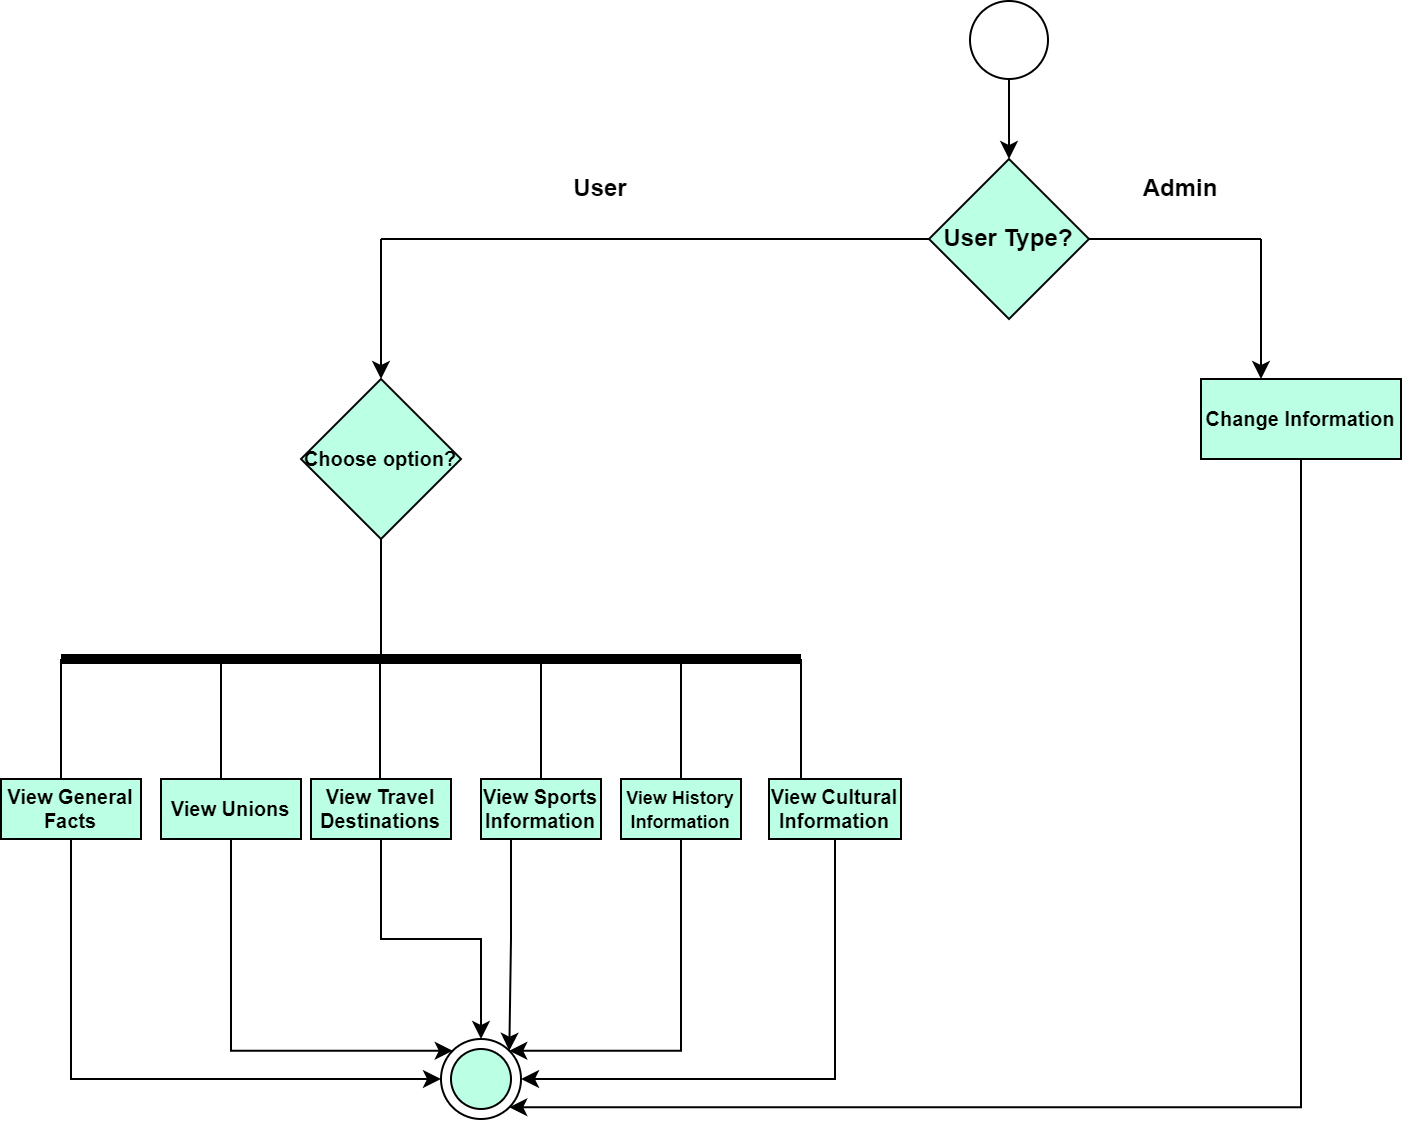

The diagram above was exported from draw.io. Its source (the exported page's mxGraphModel, read from the mxfile embedded in the PNG):
<mxGraphModel dx="1900" dy="523" grid="1" gridSize="10" guides="1" tooltips="1" connect="1" arrows="1" fold="1" page="1" pageScale="1" pageWidth="850" pageHeight="1100" math="0" shadow="0">
  <root>
    <mxCell id="0" />
    <mxCell id="1" parent="0" />
    <mxCell id="TRDHnd43Y_Wfm1z0MseD-1" value="" style="ellipse;whiteSpace=wrap;html=1;aspect=fixed;" parent="1" vertex="1">
      <mxGeometry x="394.5" y="571" width="39" height="39" as="geometry" />
    </mxCell>
    <mxCell id="TRDHnd43Y_Wfm1z0MseD-2" value="" style="endArrow=classic;html=1;rounded=0;exitX=0.5;exitY=1;exitDx=0;exitDy=0;" parent="1" source="TRDHnd43Y_Wfm1z0MseD-1" edge="1">
      <mxGeometry width="50" height="50" relative="1" as="geometry">
        <mxPoint x="400" y="530" as="sourcePoint" />
        <mxPoint x="414" y="650" as="targetPoint" />
      </mxGeometry>
    </mxCell>
    <mxCell id="TRDHnd43Y_Wfm1z0MseD-3" value="&lt;b&gt;User Type?&lt;/b&gt;" style="rhombus;whiteSpace=wrap;html=1;fillColor=#BBFFE4;" parent="1" vertex="1">
      <mxGeometry x="374" y="650" width="80" height="80" as="geometry" />
    </mxCell>
    <mxCell id="TRDHnd43Y_Wfm1z0MseD-4" value="" style="endArrow=none;html=1;rounded=0;exitX=1;exitY=0.5;exitDx=0;exitDy=0;" parent="1" source="TRDHnd43Y_Wfm1z0MseD-3" edge="1">
      <mxGeometry width="50" height="50" relative="1" as="geometry">
        <mxPoint x="400" y="830" as="sourcePoint" />
        <mxPoint x="540" y="690" as="targetPoint" />
      </mxGeometry>
    </mxCell>
    <mxCell id="TRDHnd43Y_Wfm1z0MseD-5" value="" style="endArrow=none;html=1;rounded=0;exitX=0;exitY=0.5;exitDx=0;exitDy=0;" parent="1" source="TRDHnd43Y_Wfm1z0MseD-3" edge="1">
      <mxGeometry width="50" height="50" relative="1" as="geometry">
        <mxPoint x="400" y="830" as="sourcePoint" />
        <mxPoint x="100" y="690" as="targetPoint" />
      </mxGeometry>
    </mxCell>
    <mxCell id="TRDHnd43Y_Wfm1z0MseD-6" value="" style="endArrow=classic;html=1;rounded=0;" parent="1" edge="1">
      <mxGeometry width="50" height="50" relative="1" as="geometry">
        <mxPoint x="100" y="690" as="sourcePoint" />
        <mxPoint x="100" y="760" as="targetPoint" />
      </mxGeometry>
    </mxCell>
    <mxCell id="TRDHnd43Y_Wfm1z0MseD-7" value="" style="endArrow=classic;html=1;rounded=0;" parent="1" edge="1">
      <mxGeometry width="50" height="50" relative="1" as="geometry">
        <mxPoint x="540" y="690" as="sourcePoint" />
        <mxPoint x="540" y="760" as="targetPoint" />
      </mxGeometry>
    </mxCell>
    <mxCell id="TRDHnd43Y_Wfm1z0MseD-8" value="&lt;b&gt;User&lt;/b&gt;" style="text;html=1;strokeColor=none;fillColor=none;align=center;verticalAlign=middle;whiteSpace=wrap;rounded=0;" parent="1" vertex="1">
      <mxGeometry x="180" y="650" width="60" height="30" as="geometry" />
    </mxCell>
    <mxCell id="TRDHnd43Y_Wfm1z0MseD-9" value="&lt;b&gt;Admin&lt;/b&gt;" style="text;html=1;strokeColor=none;fillColor=none;align=center;verticalAlign=middle;whiteSpace=wrap;rounded=0;" parent="1" vertex="1">
      <mxGeometry x="470" y="650" width="60" height="30" as="geometry" />
    </mxCell>
    <mxCell id="TRDHnd43Y_Wfm1z0MseD-10" value="&lt;font style=&quot;font-size: 10px;&quot;&gt;&lt;b&gt;Choose option?&lt;/b&gt;&lt;/font&gt;" style="rhombus;whiteSpace=wrap;html=1;fillColor=#BBFFE4;" parent="1" vertex="1">
      <mxGeometry x="60" y="760" width="80" height="80" as="geometry" />
    </mxCell>
    <mxCell id="TRDHnd43Y_Wfm1z0MseD-11" value="" style="endArrow=none;html=1;rounded=0;exitX=0.5;exitY=1;exitDx=0;exitDy=0;" parent="1" source="TRDHnd43Y_Wfm1z0MseD-10" edge="1">
      <mxGeometry width="50" height="50" relative="1" as="geometry">
        <mxPoint x="400" y="830" as="sourcePoint" />
        <mxPoint x="100" y="900" as="targetPoint" />
      </mxGeometry>
    </mxCell>
    <mxCell id="TRDHnd43Y_Wfm1z0MseD-12" value="" style="endArrow=none;html=1;rounded=0;fontSize=10;strokeWidth=5;" parent="1" edge="1">
      <mxGeometry width="50" height="50" relative="1" as="geometry">
        <mxPoint x="-60" y="900" as="sourcePoint" />
        <mxPoint x="310" y="900" as="targetPoint" />
      </mxGeometry>
    </mxCell>
    <mxCell id="TRDHnd43Y_Wfm1z0MseD-13" value="" style="endArrow=none;html=1;rounded=0;strokeWidth=1;fontSize=10;" parent="1" edge="1">
      <mxGeometry width="50" height="50" relative="1" as="geometry">
        <mxPoint x="-60" y="900" as="sourcePoint" />
        <mxPoint x="-60" y="960" as="targetPoint" />
      </mxGeometry>
    </mxCell>
    <mxCell id="TRDHnd43Y_Wfm1z0MseD-14" value="" style="endArrow=none;html=1;rounded=0;strokeWidth=1;fontSize=10;" parent="1" edge="1">
      <mxGeometry width="50" height="50" relative="1" as="geometry">
        <mxPoint x="20" y="900" as="sourcePoint" />
        <mxPoint x="20" y="960" as="targetPoint" />
      </mxGeometry>
    </mxCell>
    <mxCell id="TRDHnd43Y_Wfm1z0MseD-15" value="" style="endArrow=none;html=1;rounded=0;strokeWidth=1;fontSize=10;" parent="1" edge="1">
      <mxGeometry width="50" height="50" relative="1" as="geometry">
        <mxPoint x="99.5" y="900" as="sourcePoint" />
        <mxPoint x="99.5" y="960" as="targetPoint" />
      </mxGeometry>
    </mxCell>
    <mxCell id="TRDHnd43Y_Wfm1z0MseD-16" value="" style="endArrow=none;html=1;rounded=0;strokeWidth=1;fontSize=10;" parent="1" edge="1">
      <mxGeometry width="50" height="50" relative="1" as="geometry">
        <mxPoint x="180" y="900" as="sourcePoint" />
        <mxPoint x="180" y="960" as="targetPoint" />
      </mxGeometry>
    </mxCell>
    <mxCell id="TRDHnd43Y_Wfm1z0MseD-17" value="" style="endArrow=none;html=1;rounded=0;strokeWidth=1;fontSize=10;" parent="1" edge="1">
      <mxGeometry width="50" height="50" relative="1" as="geometry">
        <mxPoint x="310" y="900" as="sourcePoint" />
        <mxPoint x="310" y="960" as="targetPoint" />
      </mxGeometry>
    </mxCell>
    <mxCell id="TRDHnd43Y_Wfm1z0MseD-18" value="" style="endArrow=none;html=1;rounded=0;strokeWidth=1;fontSize=10;entryX=0.5;entryY=0;entryDx=0;entryDy=0;" parent="1" target="TRDHnd43Y_Wfm1z0MseD-29" edge="1">
      <mxGeometry width="50" height="50" relative="1" as="geometry">
        <mxPoint x="250" y="897.5" as="sourcePoint" />
        <mxPoint x="250" y="957.5" as="targetPoint" />
      </mxGeometry>
    </mxCell>
    <mxCell id="TRDHnd43Y_Wfm1z0MseD-19" style="edgeStyle=orthogonalEdgeStyle;rounded=0;orthogonalLoop=1;jettySize=auto;html=1;exitX=0.5;exitY=1;exitDx=0;exitDy=0;entryX=0;entryY=0.5;entryDx=0;entryDy=0;strokeWidth=1;fontSize=10;" parent="1" source="TRDHnd43Y_Wfm1z0MseD-20" target="TRDHnd43Y_Wfm1z0MseD-33" edge="1">
      <mxGeometry relative="1" as="geometry" />
    </mxCell>
    <mxCell id="TRDHnd43Y_Wfm1z0MseD-20" value="&lt;b&gt;View General Facts&lt;/b&gt;" style="rounded=0;whiteSpace=wrap;html=1;fontSize=10;fillColor=#BBFFE4;" parent="1" vertex="1">
      <mxGeometry x="-90" y="960" width="70" height="30" as="geometry" />
    </mxCell>
    <mxCell id="wr4iUtxytFPgIZ1eUA9z-1" style="edgeStyle=orthogonalEdgeStyle;rounded=0;orthogonalLoop=1;jettySize=auto;html=1;exitX=0.5;exitY=1;exitDx=0;exitDy=0;entryX=0;entryY=0;entryDx=0;entryDy=0;fontSize=12;" parent="1" source="TRDHnd43Y_Wfm1z0MseD-22" target="TRDHnd43Y_Wfm1z0MseD-33" edge="1">
      <mxGeometry relative="1" as="geometry">
        <Array as="points">
          <mxPoint x="25" y="1096" />
        </Array>
      </mxGeometry>
    </mxCell>
    <mxCell id="TRDHnd43Y_Wfm1z0MseD-22" value="&lt;b&gt;View Unions&lt;/b&gt;" style="rounded=0;whiteSpace=wrap;html=1;fontSize=10;fillColor=#BBFFE4;" parent="1" vertex="1">
      <mxGeometry x="-10" y="960" width="70" height="30" as="geometry" />
    </mxCell>
    <mxCell id="wr4iUtxytFPgIZ1eUA9z-2" style="edgeStyle=orthogonalEdgeStyle;rounded=0;orthogonalLoop=1;jettySize=auto;html=1;exitX=0.5;exitY=1;exitDx=0;exitDy=0;entryX=0.5;entryY=0;entryDx=0;entryDy=0;fontSize=12;" parent="1" source="TRDHnd43Y_Wfm1z0MseD-24" target="TRDHnd43Y_Wfm1z0MseD-33" edge="1">
      <mxGeometry relative="1" as="geometry" />
    </mxCell>
    <mxCell id="TRDHnd43Y_Wfm1z0MseD-24" value="&lt;b&gt;View Travel Destinations&lt;/b&gt;" style="rounded=0;whiteSpace=wrap;html=1;fontSize=10;fillColor=#BBFFE4;" parent="1" vertex="1">
      <mxGeometry x="65" y="960" width="70" height="30" as="geometry" />
    </mxCell>
    <mxCell id="wr4iUtxytFPgIZ1eUA9z-3" style="edgeStyle=orthogonalEdgeStyle;rounded=0;orthogonalLoop=1;jettySize=auto;html=1;exitX=0.25;exitY=1;exitDx=0;exitDy=0;entryX=1;entryY=0;entryDx=0;entryDy=0;fontSize=12;" parent="1" source="TRDHnd43Y_Wfm1z0MseD-26" target="TRDHnd43Y_Wfm1z0MseD-33" edge="1">
      <mxGeometry relative="1" as="geometry" />
    </mxCell>
    <mxCell id="TRDHnd43Y_Wfm1z0MseD-26" value="&lt;b&gt;View Sports Information&lt;/b&gt;" style="rounded=0;whiteSpace=wrap;html=1;fontSize=10;fillColor=#BBFFE4;" parent="1" vertex="1">
      <mxGeometry x="150" y="960" width="60" height="30" as="geometry" />
    </mxCell>
    <mxCell id="TRDHnd43Y_Wfm1z0MseD-27" style="edgeStyle=orthogonalEdgeStyle;rounded=0;orthogonalLoop=1;jettySize=auto;html=1;exitX=0.5;exitY=1;exitDx=0;exitDy=0;strokeWidth=1;fontSize=10;" parent="1" source="TRDHnd43Y_Wfm1z0MseD-26" target="TRDHnd43Y_Wfm1z0MseD-26" edge="1">
      <mxGeometry relative="1" as="geometry" />
    </mxCell>
    <mxCell id="wr4iUtxytFPgIZ1eUA9z-4" style="edgeStyle=orthogonalEdgeStyle;rounded=0;orthogonalLoop=1;jettySize=auto;html=1;exitX=0.5;exitY=1;exitDx=0;exitDy=0;entryX=1;entryY=0;entryDx=0;entryDy=0;fontSize=12;" parent="1" source="TRDHnd43Y_Wfm1z0MseD-29" target="TRDHnd43Y_Wfm1z0MseD-33" edge="1">
      <mxGeometry relative="1" as="geometry">
        <Array as="points">
          <mxPoint x="250" y="1096" />
        </Array>
      </mxGeometry>
    </mxCell>
    <mxCell id="TRDHnd43Y_Wfm1z0MseD-29" value="&lt;b&gt;&lt;font style=&quot;font-size: 9px;&quot;&gt;View History Information&lt;/font&gt;&lt;/b&gt;" style="rounded=0;whiteSpace=wrap;html=1;fontSize=10;fillColor=#BBFFE4;" parent="1" vertex="1">
      <mxGeometry x="220" y="960" width="60" height="30" as="geometry" />
    </mxCell>
    <mxCell id="wr4iUtxytFPgIZ1eUA9z-5" style="edgeStyle=orthogonalEdgeStyle;rounded=0;orthogonalLoop=1;jettySize=auto;html=1;exitX=0.5;exitY=1;exitDx=0;exitDy=0;entryX=1;entryY=0.5;entryDx=0;entryDy=0;fontSize=12;" parent="1" source="TRDHnd43Y_Wfm1z0MseD-30" target="TRDHnd43Y_Wfm1z0MseD-33" edge="1">
      <mxGeometry relative="1" as="geometry" />
    </mxCell>
    <mxCell id="TRDHnd43Y_Wfm1z0MseD-30" value="&lt;b&gt;View Cultural Information&lt;/b&gt;" style="rounded=0;whiteSpace=wrap;html=1;fontSize=10;fillColor=#BBFFE4;" parent="1" vertex="1">
      <mxGeometry x="294" y="960" width="66" height="30" as="geometry" />
    </mxCell>
    <mxCell id="TRDHnd43Y_Wfm1z0MseD-31" style="edgeStyle=orthogonalEdgeStyle;rounded=0;orthogonalLoop=1;jettySize=auto;html=1;exitX=0.5;exitY=1;exitDx=0;exitDy=0;entryX=1;entryY=1;entryDx=0;entryDy=0;strokeWidth=1;fontSize=10;" parent="1" source="TRDHnd43Y_Wfm1z0MseD-32" target="TRDHnd43Y_Wfm1z0MseD-33" edge="1">
      <mxGeometry relative="1" as="geometry">
        <Array as="points">
          <mxPoint x="560" y="1124" />
        </Array>
      </mxGeometry>
    </mxCell>
    <mxCell id="TRDHnd43Y_Wfm1z0MseD-32" value="&lt;b&gt;Change Information&lt;/b&gt;" style="rounded=0;whiteSpace=wrap;html=1;fontSize=10;fillColor=#BBFFE4;" parent="1" vertex="1">
      <mxGeometry x="510" y="760" width="100" height="40" as="geometry" />
    </mxCell>
    <mxCell id="TRDHnd43Y_Wfm1z0MseD-33" value="" style="ellipse;whiteSpace=wrap;html=1;aspect=fixed;fontSize=10;" parent="1" vertex="1">
      <mxGeometry x="130" y="1090" width="40" height="40" as="geometry" />
    </mxCell>
    <mxCell id="yc-T-O5rcYRLPgosHGAR-1" value="" style="ellipse;whiteSpace=wrap;html=1;aspect=fixed;fontSize=9;fillColor=#BBFFE4;" parent="1" vertex="1">
      <mxGeometry x="135" y="1095" width="30" height="30" as="geometry" />
    </mxCell>
  </root>
</mxGraphModel>